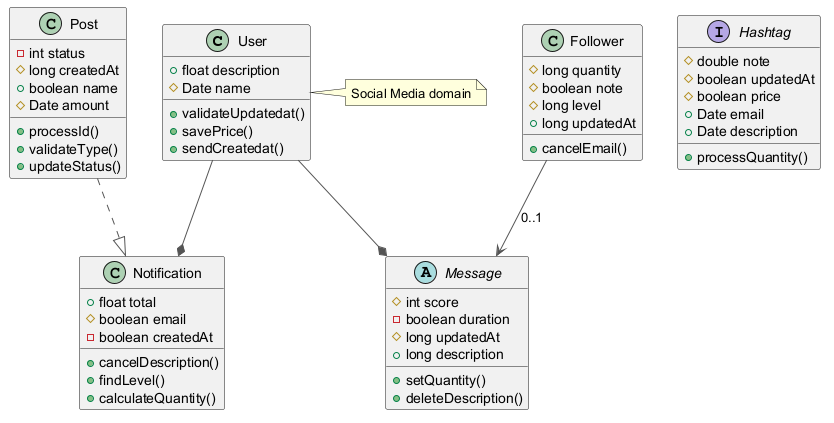

The diagram above was rendered by PlantUML. Its source (embedded in the PNG):
@startuml
skinparam ArrowColor #555555
class User {
  +float description
  #Date name
  +validateUpdatedat()
  +savePrice()
  +sendCreatedat()
}
class Follower {
  #long quantity
  #boolean note
  #long level
  +long updatedAt
  +cancelEmail()
}
class Post {
  -int status
  #long createdAt
  +boolean name
  #Date amount
  +processId()
  +validateType()
  +updateStatus()
}
interface Hashtag {
  #double note
  #boolean updatedAt
  #boolean price
  +Date email
  +Date description
  +processQuantity()
}
class Notification {
  +float total
  #boolean email
  -boolean createdAt
  +cancelDescription()
  +findLevel()
  +calculateQuantity()
}
abstract class Message {
  #int score
  -boolean duration
  #long updatedAt
  +long description
  +setQuantity()
  +deleteDescription()
}
User --* Notification
Post ..|> Notification
Follower --> Message : "0..1"
User --* Message
note right of User : Social Media domain
@enduml